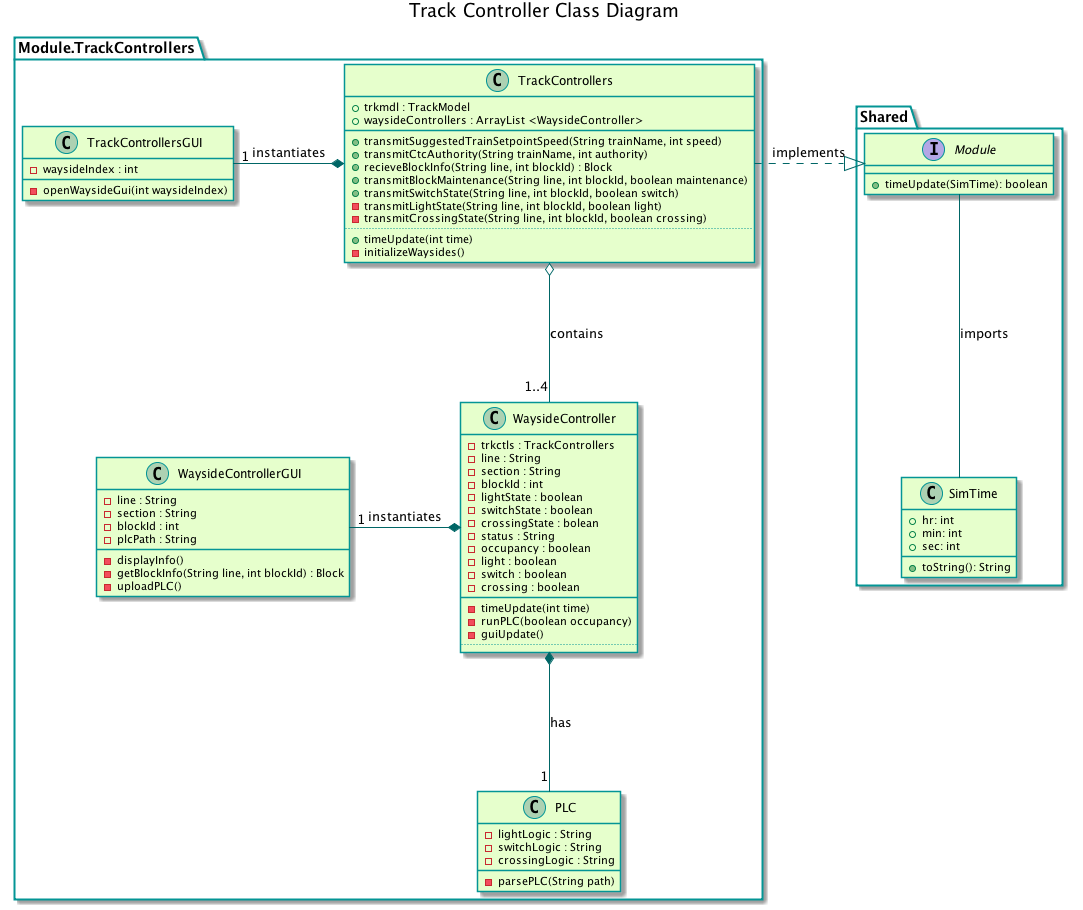

The diagram above was rendered by PlantUML. Its source (embedded in the PNG):
@startuml
title Track Controller Class Diagram

skinparam classBackgroundColor #e6ffcc
skinparam classBorderColor 	#049595
skinparam packageBorderCOlor  #049595
skinparam arrowColor #006666

package "Shared"{
    interface Module{
        +timeUpdate(SimTime): boolean
    }

    class SimTime{
        +hr: int
        +min: int
        +sec: int
        +toString(): String
    }
}

package Module.TrackControllers{
	class TrackControllers {
		{field} + trkmdl : TrackModel
		{field} + waysideControllers : ArrayList <WaysideController>
		__
		{method} + transmitSuggestedTrainSetpointSpeed(String trainName, int speed)
		{method} + transmitCtcAuthority(String trainName, int authority)
		{method} + recieveBlockInfo(String line, int blockId) : Block
	    {method} + transmitBlockMaintenance(String line, int blockId, boolean maintenance)
		{method} + transmitSwitchState(String line, int blockId, boolean switch)
		{method} - transmitLightState(String line, int blockId, boolean light)
		{method} - transmitCrossingState(String line, int blockId, boolean crossing)
		..
		{method} + timeUpdate(int time)
		{method} - initializeWaysides() 
	}

	class TrackControllersGUI {
		{field} - waysideIndex : int
		__
		{method} - openWaysideGui(int waysideIndex)
	}

	class WaysideController {
		{field} - trkctls : TrackControllers
		{field} - line : String
		{field} - section : String
		{field} - blockId : int
		{field} - lightState : boolean
		{field} - switchState : boolean
		{field} - crossingState : bolean
		{field} - status : String
		{field} - occupancy : boolean
		{field} - light : boolean
		{field} - switch : boolean
		{field} - crossing : boolean
		__
		{method} - timeUpdate(int time)
			'calls runPLC( ), guiUpdate( )
		{method} - runPLC(boolean occupancy)
			'update states using PLC.logic and calls trkctls.transmit...State( )
		{method} - guiUpdate()
			'calls GUI.displayInfo( )
		..
	
	}

	class WaysideControllerGUI {
		{field} - line : String
		{field} - section : String
		{field} - blockId : int
		{field} - plcPath : String
		__
		{method} - displayInfo()
			'updates all values on gui
		{method} - getBlockInfo(String line, int blockId) : Block
			'calls waysideController.recieveBlockInfo( ), displayInfo( )
		{method} - uploadPLC()
			'calls PLC.parsePLC(String path), waysideController.runPLC( )
	
	}

	class PLC {
		{field} - lightLogic : String 
		{field} - switchLogic : String
		{field} - crossingLogic : String
		__
		{method} - parsePLC(String path)
			'parses and updates logic values
	}
}

Module -- SimTime : imports
TrackControllers .right.|> Module : implements
TrackControllers o-down- "1..4" WaysideController : contains
TrackControllers *-left- "1" TrackControllersGUI : instantiates
WaysideController *-left- "1" WaysideControllerGUI : instantiates
WaysideController *-down- "1" PLC : has

@enduml